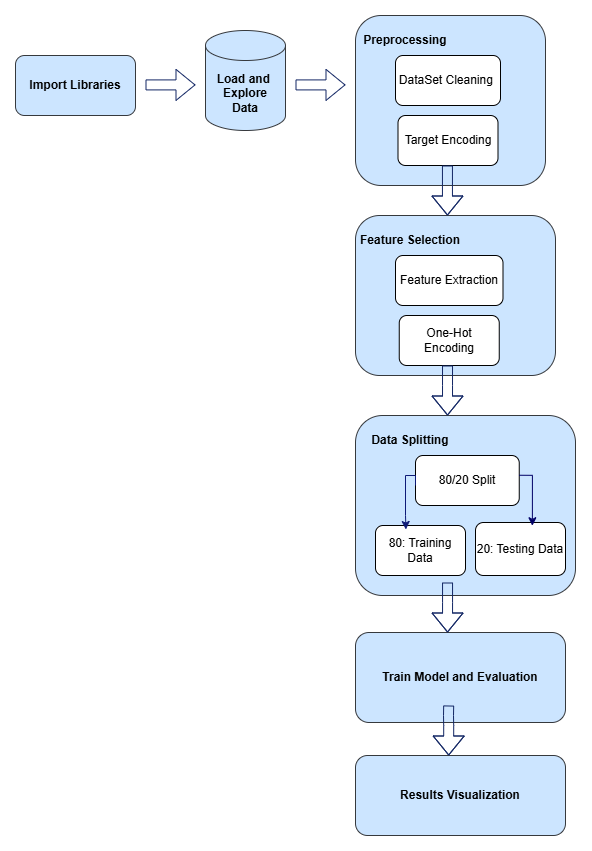

The diagram above was exported from draw.io. Its source (the exported page's mxGraphModel, read from the mxfile embedded in the PNG):
<mxGraphModel dx="955" dy="506" grid="1" gridSize="10" guides="1" tooltips="1" connect="1" arrows="1" fold="1" page="1" pageScale="1" pageWidth="1169" pageHeight="1654" math="0" shadow="0">
  <root>
    <mxCell id="0" />
    <mxCell id="1" parent="0" />
    <mxCell id="R-WbYQz0ifwWc8aIyZ55-1" value="&lt;b&gt;Import Libraries&lt;/b&gt;" style="rounded=1;whiteSpace=wrap;html=1;fillColor=#cce5ff;strokeColor=#36393d;" vertex="1" parent="1">
      <mxGeometry x="10" y="250" width="120" height="60" as="geometry" />
    </mxCell>
    <mxCell id="R-WbYQz0ifwWc8aIyZ55-2" value="&lt;b&gt;Load and&amp;nbsp;&lt;/b&gt;&lt;div&gt;&lt;b&gt;Explore&lt;/b&gt;&lt;/div&gt;&lt;div&gt;&lt;b&gt;Data&lt;/b&gt;&lt;/div&gt;" style="shape=cylinder3;whiteSpace=wrap;html=1;boundedLbl=1;backgroundOutline=1;size=15;fillColor=#cce5ff;strokeColor=#36393d;" vertex="1" parent="1">
      <mxGeometry x="200" y="225" width="80" height="100" as="geometry" />
    </mxCell>
    <mxCell id="R-WbYQz0ifwWc8aIyZ55-8" value="" style="rounded=1;whiteSpace=wrap;html=1;strokeColor=#36393d;fillColor=#cce5ff;imageAspect=0;" vertex="1" parent="1">
      <mxGeometry x="350" y="210" width="190" height="170" as="geometry" />
    </mxCell>
    <mxCell id="R-WbYQz0ifwWc8aIyZ55-4" value="Target Encoding" style="rounded=1;whiteSpace=wrap;html=1;imageAspect=0;" vertex="1" parent="1">
      <mxGeometry x="392.5" y="310" width="100" height="50" as="geometry" />
    </mxCell>
    <mxCell id="R-WbYQz0ifwWc8aIyZ55-3" value="DataSet Cleaning&amp;nbsp;" style="rounded=1;whiteSpace=wrap;html=1;" vertex="1" parent="1">
      <mxGeometry x="390" y="250" width="105" height="50" as="geometry" />
    </mxCell>
    <mxCell id="R-WbYQz0ifwWc8aIyZ55-9" value="" style="rounded=1;whiteSpace=wrap;html=1;strokeColor=#36393d;fillColor=#cce5ff;imageAspect=0;" vertex="1" parent="1">
      <mxGeometry x="350" y="410" width="200" height="160" as="geometry" />
    </mxCell>
    <mxCell id="R-WbYQz0ifwWc8aIyZ55-10" value="&lt;b&gt;Preprocessing&lt;/b&gt;" style="text;html=1;align=center;verticalAlign=middle;whiteSpace=wrap;rounded=0;" vertex="1" parent="1">
      <mxGeometry x="370" y="220" width="60" height="30" as="geometry" />
    </mxCell>
    <mxCell id="R-WbYQz0ifwWc8aIyZ55-11" value="&lt;b&gt;Feature Selection&lt;/b&gt;" style="text;html=1;align=center;verticalAlign=middle;whiteSpace=wrap;rounded=0;" vertex="1" parent="1">
      <mxGeometry x="340" y="420" width="130" height="30" as="geometry" />
    </mxCell>
    <mxCell id="R-WbYQz0ifwWc8aIyZ55-12" value="Feature Extraction" style="rounded=1;whiteSpace=wrap;html=1;" vertex="1" parent="1">
      <mxGeometry x="390" y="450" width="107.5" height="50" as="geometry" />
    </mxCell>
    <mxCell id="R-WbYQz0ifwWc8aIyZ55-13" value="One-Hot Encoding" style="rounded=1;whiteSpace=wrap;html=1;" vertex="1" parent="1">
      <mxGeometry x="393.75" y="510" width="100" height="50" as="geometry" />
    </mxCell>
    <mxCell id="R-WbYQz0ifwWc8aIyZ55-14" value="" style="rounded=1;whiteSpace=wrap;html=1;strokeColor=#36393d;fillColor=#cce5ff;imageAspect=0;" vertex="1" parent="1">
      <mxGeometry x="350" y="610" width="220" height="180" as="geometry" />
    </mxCell>
    <mxCell id="R-WbYQz0ifwWc8aIyZ55-15" value="&lt;b&gt;Data Splitting&lt;/b&gt;" style="text;html=1;align=center;verticalAlign=middle;whiteSpace=wrap;rounded=0;" vertex="1" parent="1">
      <mxGeometry x="340" y="620" width="130" height="30" as="geometry" />
    </mxCell>
    <mxCell id="R-WbYQz0ifwWc8aIyZ55-16" value="&lt;span class=&quot;hljs-number&quot;&gt;80&lt;/span&gt;/&lt;span class=&quot;hljs-number&quot;&gt;20&lt;/span&gt; Split" style="rounded=1;whiteSpace=wrap;html=1;" vertex="1" parent="1">
      <mxGeometry x="410" y="650" width="103.75" height="50" as="geometry" />
    </mxCell>
    <mxCell id="R-WbYQz0ifwWc8aIyZ55-17" value="80: Training Data" style="rounded=1;whiteSpace=wrap;html=1;" vertex="1" parent="1">
      <mxGeometry x="370" y="720" width="90" height="50" as="geometry" />
    </mxCell>
    <mxCell id="R-WbYQz0ifwWc8aIyZ55-18" value="20: Testing Data" style="rounded=1;whiteSpace=wrap;html=1;" vertex="1" parent="1">
      <mxGeometry x="470" y="717" width="90" height="53" as="geometry" />
    </mxCell>
    <mxCell id="R-WbYQz0ifwWc8aIyZ55-19" value="&lt;b&gt;Train Model and Evaluation&lt;/b&gt;" style="rounded=1;whiteSpace=wrap;html=1;fillColor=#cce5ff;strokeColor=#36393d;" vertex="1" parent="1">
      <mxGeometry x="350" y="827" width="210" height="90" as="geometry" />
    </mxCell>
    <mxCell id="R-WbYQz0ifwWc8aIyZ55-20" value="&lt;b&gt;Results Visualization&lt;/b&gt;" style="rounded=1;whiteSpace=wrap;html=1;fillColor=#cce5ff;strokeColor=#36393d;" vertex="1" parent="1">
      <mxGeometry x="350" y="950" width="210" height="80" as="geometry" />
    </mxCell>
    <mxCell id="R-WbYQz0ifwWc8aIyZ55-21" style="edgeStyle=orthogonalEdgeStyle;rounded=0;orthogonalLoop=1;jettySize=auto;html=1;entryX=0.338;entryY=0.08;entryDx=0;entryDy=0;entryPerimeter=0;strokeColor=#0e1a77;" edge="1" parent="1" target="R-WbYQz0ifwWc8aIyZ55-17">
      <mxGeometry relative="1" as="geometry">
        <mxPoint x="410" y="680" as="sourcePoint" />
        <Array as="points">
          <mxPoint x="410" y="670" />
          <mxPoint x="400" y="670" />
          <mxPoint x="400" y="710" />
          <mxPoint x="400" y="710" />
        </Array>
      </mxGeometry>
    </mxCell>
    <mxCell id="R-WbYQz0ifwWc8aIyZ55-22" style="edgeStyle=orthogonalEdgeStyle;rounded=0;orthogonalLoop=1;jettySize=auto;html=1;strokeColor=#000066;" edge="1" parent="1">
      <mxGeometry relative="1" as="geometry">
        <mxPoint x="513.75" y="669.75" as="sourcePoint" />
        <mxPoint x="526.88" y="720.25" as="targetPoint" />
        <Array as="points">
          <mxPoint x="526.75" y="669.75" />
        </Array>
      </mxGeometry>
    </mxCell>
    <mxCell id="R-WbYQz0ifwWc8aIyZ55-24" value="" style="shape=flexArrow;endArrow=classic;html=1;rounded=0;strokeColor=#122664;" edge="1" parent="1">
      <mxGeometry width="50" height="50" relative="1" as="geometry">
        <mxPoint x="290" y="279.41" as="sourcePoint" />
        <mxPoint x="340" y="279.41" as="targetPoint" />
      </mxGeometry>
    </mxCell>
    <mxCell id="R-WbYQz0ifwWc8aIyZ55-25" value="" style="shape=flexArrow;endArrow=classic;html=1;rounded=0;strokeColor=#122664;" edge="1" parent="1">
      <mxGeometry width="50" height="50" relative="1" as="geometry">
        <mxPoint x="140" y="279.41" as="sourcePoint" />
        <mxPoint x="190" y="279.41" as="targetPoint" />
      </mxGeometry>
    </mxCell>
    <mxCell id="R-WbYQz0ifwWc8aIyZ55-27" value="" style="shape=flexArrow;endArrow=block;html=1;rounded=0;strokeColor=#122664;" edge="1" parent="1">
      <mxGeometry width="50" height="50" relative="1" as="geometry">
        <mxPoint x="443.19000000000005" y="900" as="sourcePoint" />
        <mxPoint x="443.19000000000005" y="950" as="targetPoint" />
        <Array as="points">
          <mxPoint x="443" y="910" />
          <mxPoint x="443.19000000000005" y="920" />
        </Array>
      </mxGeometry>
    </mxCell>
    <mxCell id="R-WbYQz0ifwWc8aIyZ55-26" value="" style="shape=flexArrow;endArrow=block;html=1;rounded=0;strokeColor=#122664;" edge="1" parent="1">
      <mxGeometry width="50" height="50" relative="1" as="geometry">
        <mxPoint x="441.94" y="360" as="sourcePoint" />
        <mxPoint x="441.94" y="410" as="targetPoint" />
        <Array as="points">
          <mxPoint x="441.94" y="360" />
          <mxPoint x="441.94" y="380" />
        </Array>
      </mxGeometry>
    </mxCell>
    <mxCell id="R-WbYQz0ifwWc8aIyZ55-28" value="" style="shape=flexArrow;endArrow=block;html=1;rounded=0;strokeColor=#122664;" edge="1" parent="1">
      <mxGeometry width="50" height="50" relative="1" as="geometry">
        <mxPoint x="442.05000000000007" y="777" as="sourcePoint" />
        <mxPoint x="442.05000000000007" y="827" as="targetPoint" />
        <Array as="points">
          <mxPoint x="442.05000000000007" y="777" />
          <mxPoint x="442.05000000000007" y="797" />
        </Array>
      </mxGeometry>
    </mxCell>
    <mxCell id="R-WbYQz0ifwWc8aIyZ55-29" value="" style="shape=flexArrow;endArrow=block;html=1;rounded=0;strokeColor=#122664;" edge="1" parent="1">
      <mxGeometry width="50" height="50" relative="1" as="geometry">
        <mxPoint x="442.02" y="560" as="sourcePoint" />
        <mxPoint x="442.02" y="610" as="targetPoint" />
        <Array as="points">
          <mxPoint x="442.02" y="560" />
          <mxPoint x="442.02" y="580" />
        </Array>
      </mxGeometry>
    </mxCell>
  </root>
</mxGraphModel>